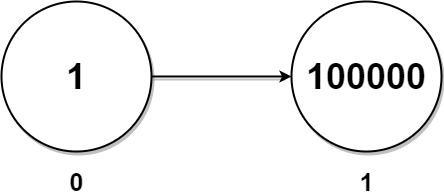

The diagram above was exported from draw.io. Its source (the exported page's mxGraphModel, read from the mxfile embedded in the PNG):
<mxGraphModel dx="1888" dy="579" grid="1" gridSize="10" guides="1" tooltips="1" connect="1" arrows="1" fold="1" page="1" pageScale="1" pageWidth="850" pageHeight="1100" math="0" shadow="0">
  <root>
    <mxCell id="0" />
    <mxCell id="1" parent="0" />
    <mxCell id="d9ZTYzG-786LDcMrETWf-2" value="" style="endArrow=none;html=1;fontSize=36;strokeWidth=2;shadow=1;entryX=1;entryY=0.5;entryDx=0;entryDy=0;startArrow=classic;startFill=1;exitX=0;exitY=0.5;exitDx=0;exitDy=0;" parent="1" source="2fxWflC8NAteIJa5-7T_-3" target="AVXQq24UL09677KMHKuT-3" edge="1">
      <mxGeometry width="50" height="50" relative="1" as="geometry">
        <mxPoint x="290" y="305" as="sourcePoint" />
        <mxPoint x="310" y="164.14" as="targetPoint" />
      </mxGeometry>
    </mxCell>
    <mxCell id="AVXQq24UL09677KMHKuT-3" value="1" style="ellipse;whiteSpace=wrap;html=1;aspect=fixed;strokeWidth=2;fontSize=36;fontStyle=1;shadow=1;" parent="1" vertex="1">
      <mxGeometry y="230" width="150" height="150" as="geometry" />
    </mxCell>
    <mxCell id="2fxWflC8NAteIJa5-7T_-3" value="100000" style="ellipse;whiteSpace=wrap;html=1;aspect=fixed;strokeWidth=2;fontSize=36;fontStyle=1;shadow=1;" vertex="1" parent="1">
      <mxGeometry x="290" y="230" width="150" height="150" as="geometry" />
    </mxCell>
    <mxCell id="2fxWflC8NAteIJa5-7T_-4" value="&lt;b&gt;&lt;font style=&quot;font-size: 25px&quot;&gt;0&lt;/font&gt;&lt;/b&gt;" style="text;html=1;align=center;verticalAlign=middle;resizable=0;points=[];autosize=1;strokeColor=none;fillColor=none;" vertex="1" parent="1">
      <mxGeometry x="60" y="400" width="30" height="20" as="geometry" />
    </mxCell>
    <mxCell id="2fxWflC8NAteIJa5-7T_-5" value="&lt;b&gt;&lt;font style=&quot;font-size: 25px&quot;&gt;1&lt;/font&gt;&lt;/b&gt;" style="text;html=1;align=center;verticalAlign=middle;resizable=0;points=[];autosize=1;strokeColor=none;fillColor=none;" vertex="1" parent="1">
      <mxGeometry x="350" y="400" width="30" height="20" as="geometry" />
    </mxCell>
  </root>
</mxGraphModel>